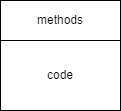

The diagram above was exported from draw.io. Its source (the exported page's mxGraphModel, read from the mxfile embedded in the PNG):
<mxGraphModel dx="922" dy="431" grid="1" gridSize="10" guides="1" tooltips="1" connect="1" arrows="1" fold="1" page="1" pageScale="1" pageWidth="827" pageHeight="1169" math="0" shadow="0">
  <root>
    <mxCell id="0" />
    <mxCell id="1" parent="0" />
    <mxCell id="qzOOYVtPzyGRtSaZh2is-1" value="methods" style="rounded=0;whiteSpace=wrap;html=1;" vertex="1" parent="1">
      <mxGeometry x="340" y="320" width="120" height="40" as="geometry" />
    </mxCell>
    <mxCell id="qzOOYVtPzyGRtSaZh2is-2" value="code" style="rounded=0;whiteSpace=wrap;html=1;" vertex="1" parent="1">
      <mxGeometry x="340" y="360" width="120" height="70" as="geometry" />
    </mxCell>
  </root>
</mxGraphModel>